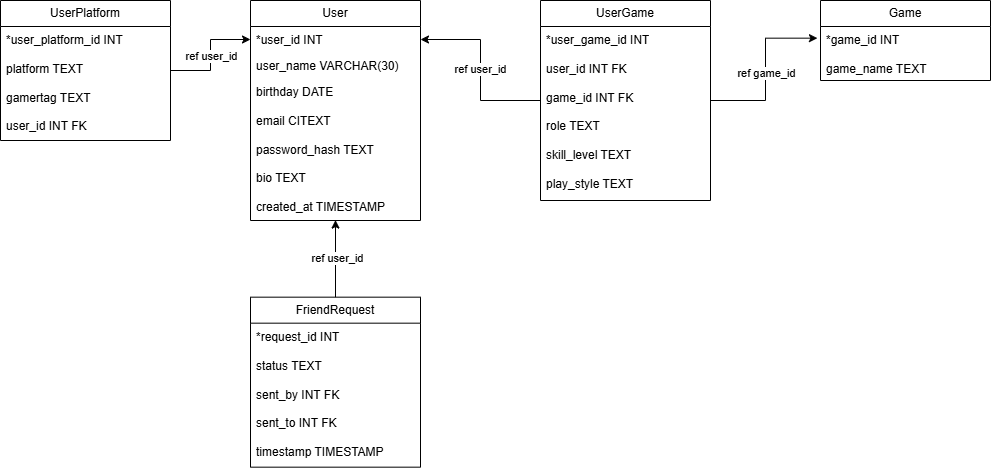

The diagram above was exported from draw.io. Its source (the exported page's mxGraphModel, read from the mxfile embedded in the PNG):
<mxGraphModel dx="2160" dy="828" grid="1" gridSize="10" guides="1" tooltips="1" connect="1" arrows="1" fold="1" page="1" pageScale="1" pageWidth="850" pageHeight="1100" math="0" shadow="0">
  <root>
    <mxCell id="0" />
    <mxCell id="1" parent="0" />
    <mxCell id="msQiTh9TR-bntbtLCtSo-1" parent="1" style="swimlane;fontStyle=0;childLayout=stackLayout;horizontal=1;startSize=26;fillColor=none;horizontalStack=0;resizeParent=1;resizeParentMax=0;resizeLast=0;collapsible=1;marginBottom=0;whiteSpace=wrap;html=1;" value="User" vertex="1">
      <mxGeometry height="220" width="170" x="230" y="40" as="geometry" />
    </mxCell>
    <mxCell id="msQiTh9TR-bntbtLCtSo-2" parent="msQiTh9TR-bntbtLCtSo-1" style="text;strokeColor=none;fillColor=none;align=left;verticalAlign=top;spacingLeft=4;spacingRight=4;overflow=hidden;rotatable=0;points=[[0,0.5],[1,0.5]];portConstraint=eastwest;whiteSpace=wrap;html=1;" value="*user_id INT" vertex="1">
      <mxGeometry height="26" width="170" y="26" as="geometry" />
    </mxCell>
    <mxCell id="msQiTh9TR-bntbtLCtSo-3" parent="msQiTh9TR-bntbtLCtSo-1" style="text;strokeColor=none;fillColor=none;align=left;verticalAlign=top;spacingLeft=4;spacingRight=4;overflow=hidden;rotatable=0;points=[[0,0.5],[1,0.5]];portConstraint=eastwest;whiteSpace=wrap;html=1;" value="user_name VARCHAR(30)" vertex="1">
      <mxGeometry height="26" width="170" y="52" as="geometry" />
    </mxCell>
    <mxCell id="msQiTh9TR-bntbtLCtSo-4" parent="msQiTh9TR-bntbtLCtSo-1" style="text;strokeColor=none;fillColor=none;align=left;verticalAlign=top;spacingLeft=4;spacingRight=4;overflow=hidden;rotatable=0;points=[[0,0.5],[1,0.5]];portConstraint=eastwest;whiteSpace=wrap;html=1;" value="birthday DATE&lt;div&gt;&lt;br&gt;&lt;/div&gt;&lt;div&gt;email CITEXT&lt;/div&gt;&lt;div&gt;&lt;br&gt;&lt;/div&gt;&lt;div&gt;password_hash TEXT&lt;/div&gt;&lt;div&gt;&lt;br&gt;&lt;/div&gt;&lt;div&gt;bio TEXT&lt;/div&gt;&lt;div&gt;&lt;br&gt;&lt;/div&gt;&lt;div&gt;created_at TIMESTAMP&lt;/div&gt;" vertex="1">
      <mxGeometry height="142" width="170" y="78" as="geometry" />
    </mxCell>
    <mxCell id="msQiTh9TR-bntbtLCtSo-11" edge="1" parent="1" source="msQiTh9TR-bntbtLCtSo-5" style="edgeStyle=orthogonalEdgeStyle;rounded=0;orthogonalLoop=1;jettySize=auto;html=1;entryX=1;entryY=0.5;entryDx=0;entryDy=0;" target="msQiTh9TR-bntbtLCtSo-2">
      <mxGeometry relative="1" as="geometry" />
    </mxCell>
    <mxCell id="msQiTh9TR-bntbtLCtSo-12" connectable="0" parent="msQiTh9TR-bntbtLCtSo-11" style="edgeLabel;html=1;align=center;verticalAlign=middle;resizable=0;points=[];" value="ref user_id" vertex="1">
      <mxGeometry relative="1" x="0.0055" y="1" as="geometry">
        <mxPoint as="offset" />
      </mxGeometry>
    </mxCell>
    <mxCell id="msQiTh9TR-bntbtLCtSo-5" parent="1" style="swimlane;fontStyle=0;childLayout=stackLayout;horizontal=1;startSize=26;fillColor=none;horizontalStack=0;resizeParent=1;resizeParentMax=0;resizeLast=0;collapsible=1;marginBottom=0;whiteSpace=wrap;html=1;" value="UserGame" vertex="1">
      <mxGeometry height="200" width="170" x="520" y="40" as="geometry" />
    </mxCell>
    <mxCell id="msQiTh9TR-bntbtLCtSo-7" parent="msQiTh9TR-bntbtLCtSo-5" style="text;strokeColor=none;fillColor=none;align=left;verticalAlign=top;spacingLeft=4;spacingRight=4;overflow=hidden;rotatable=0;points=[[0,0.5],[1,0.5]];portConstraint=eastwest;whiteSpace=wrap;html=1;" value="*user_game_id INT&lt;div&gt;&lt;br&gt;&lt;/div&gt;&lt;div&gt;user_id INT FK&lt;/div&gt;&lt;div&gt;&lt;br&gt;&lt;/div&gt;&lt;div&gt;game_id INT FK&lt;/div&gt;&lt;div&gt;&lt;br&gt;&lt;/div&gt;&lt;div&gt;role TEXT&lt;/div&gt;&lt;div&gt;&lt;br&gt;&lt;/div&gt;&lt;div&gt;skill_level TEXT&lt;/div&gt;&lt;div&gt;&lt;br&gt;&lt;/div&gt;&lt;div&gt;play_style TEXT&lt;/div&gt;" vertex="1">
      <mxGeometry height="174" width="170" y="26" as="geometry" />
    </mxCell>
    <mxCell id="msQiTh9TR-bntbtLCtSo-13" parent="1" style="swimlane;fontStyle=0;childLayout=stackLayout;horizontal=1;startSize=26;fillColor=none;horizontalStack=0;resizeParent=1;resizeParentMax=0;resizeLast=0;collapsible=1;marginBottom=0;whiteSpace=wrap;html=1;" value="Game" vertex="1">
      <mxGeometry height="80" width="170" x="800" y="40" as="geometry" />
    </mxCell>
    <mxCell id="msQiTh9TR-bntbtLCtSo-14" parent="msQiTh9TR-bntbtLCtSo-13" style="text;strokeColor=none;fillColor=none;align=left;verticalAlign=top;spacingLeft=4;spacingRight=4;overflow=hidden;rotatable=0;points=[[0,0.5],[1,0.5]];portConstraint=eastwest;whiteSpace=wrap;html=1;" value="*game_id INT&lt;div&gt;&lt;br&gt;&lt;/div&gt;&lt;div&gt;game_name TEXT&lt;/div&gt;" vertex="1">
      <mxGeometry height="54" width="170" y="26" as="geometry" />
    </mxCell>
    <mxCell id="msQiTh9TR-bntbtLCtSo-16" edge="1" parent="1" source="msQiTh9TR-bntbtLCtSo-5" style="edgeStyle=orthogonalEdgeStyle;rounded=0;orthogonalLoop=1;jettySize=auto;html=1;entryX=-0.018;entryY=0.216;entryDx=0;entryDy=0;entryPerimeter=0;" target="msQiTh9TR-bntbtLCtSo-14">
      <mxGeometry relative="1" as="geometry" />
    </mxCell>
    <mxCell id="msQiTh9TR-bntbtLCtSo-17" connectable="0" parent="msQiTh9TR-bntbtLCtSo-16" style="edgeLabel;html=1;align=center;verticalAlign=middle;resizable=0;points=[];" value="ref game_id" vertex="1">
      <mxGeometry relative="1" x="-0.0191" as="geometry">
        <mxPoint as="offset" />
      </mxGeometry>
    </mxCell>
    <mxCell id="msQiTh9TR-bntbtLCtSo-18" parent="1" style="swimlane;fontStyle=0;childLayout=stackLayout;horizontal=1;startSize=26;fillColor=none;horizontalStack=0;resizeParent=1;resizeParentMax=0;resizeLast=0;collapsible=1;marginBottom=0;whiteSpace=wrap;html=1;" value="FriendRequest" vertex="1">
      <mxGeometry height="170" width="170" x="230" y="336.67" as="geometry" />
    </mxCell>
    <mxCell id="msQiTh9TR-bntbtLCtSo-19" parent="msQiTh9TR-bntbtLCtSo-18" style="text;strokeColor=none;fillColor=none;align=left;verticalAlign=top;spacingLeft=4;spacingRight=4;overflow=hidden;rotatable=0;points=[[0,0.5],[1,0.5]];portConstraint=eastwest;whiteSpace=wrap;html=1;" value="&lt;div&gt;*request_id INT&lt;/div&gt;&lt;div&gt;&lt;br&gt;&lt;/div&gt;status TEXT&lt;div&gt;&lt;br&gt;&lt;/div&gt;&lt;div&gt;sent_by INT FK&lt;/div&gt;&lt;div&gt;&lt;br&gt;&lt;/div&gt;&lt;div&gt;sent_to INT FK&lt;/div&gt;&lt;div&gt;&lt;br&gt;&lt;/div&gt;&lt;div&gt;timestamp TIMESTAMP&lt;/div&gt;" vertex="1">
      <mxGeometry height="144" width="170" y="26" as="geometry" />
    </mxCell>
    <mxCell id="msQiTh9TR-bntbtLCtSo-21" edge="1" parent="1" source="msQiTh9TR-bntbtLCtSo-18" style="edgeStyle=orthogonalEdgeStyle;rounded=0;orthogonalLoop=1;jettySize=auto;html=1;entryX=0.5;entryY=0.997;entryDx=0;entryDy=0;entryPerimeter=0;" target="msQiTh9TR-bntbtLCtSo-4">
      <mxGeometry relative="1" as="geometry" />
    </mxCell>
    <mxCell id="msQiTh9TR-bntbtLCtSo-22" connectable="0" parent="msQiTh9TR-bntbtLCtSo-21" style="edgeLabel;html=1;align=center;verticalAlign=middle;resizable=0;points=[];" value="ref user_id" vertex="1">
      <mxGeometry relative="1" x="0.0237" y="-1" as="geometry">
        <mxPoint as="offset" />
      </mxGeometry>
    </mxCell>
    <mxCell id="msQiTh9TR-bntbtLCtSo-25" edge="1" parent="1" source="msQiTh9TR-bntbtLCtSo-23" style="edgeStyle=orthogonalEdgeStyle;rounded=0;orthogonalLoop=1;jettySize=auto;html=1;entryX=0;entryY=0.5;entryDx=0;entryDy=0;" target="msQiTh9TR-bntbtLCtSo-2">
      <mxGeometry relative="1" as="geometry" />
    </mxCell>
    <mxCell id="msQiTh9TR-bntbtLCtSo-26" connectable="0" parent="msQiTh9TR-bntbtLCtSo-25" style="edgeLabel;html=1;align=center;verticalAlign=middle;resizable=0;points=[];" value="ref user_id" vertex="1">
      <mxGeometry relative="1" x="-0.0143" as="geometry">
        <mxPoint as="offset" />
      </mxGeometry>
    </mxCell>
    <mxCell id="msQiTh9TR-bntbtLCtSo-23" parent="1" style="swimlane;fontStyle=0;childLayout=stackLayout;horizontal=1;startSize=26;fillColor=none;horizontalStack=0;resizeParent=1;resizeParentMax=0;resizeLast=0;collapsible=1;marginBottom=0;whiteSpace=wrap;html=1;" value="UserPlatform" vertex="1">
      <mxGeometry height="140" width="170" x="-20" y="40" as="geometry" />
    </mxCell>
    <mxCell id="msQiTh9TR-bntbtLCtSo-24" parent="msQiTh9TR-bntbtLCtSo-23" style="text;strokeColor=none;fillColor=none;align=left;verticalAlign=top;spacingLeft=4;spacingRight=4;overflow=hidden;rotatable=0;points=[[0,0.5],[1,0.5]];portConstraint=eastwest;whiteSpace=wrap;html=1;" value="*user_platform_id INT&lt;div&gt;&lt;br&gt;&lt;/div&gt;&lt;div&gt;platform TEXT&lt;/div&gt;&lt;div&gt;&lt;br&gt;&lt;/div&gt;&lt;div&gt;gamertag TEXT&lt;/div&gt;&lt;div&gt;&lt;br&gt;&lt;/div&gt;&lt;div&gt;user_id INT FK&lt;/div&gt;" vertex="1">
      <mxGeometry height="114" width="170" y="26" as="geometry" />
    </mxCell>
  </root>
</mxGraphModel>